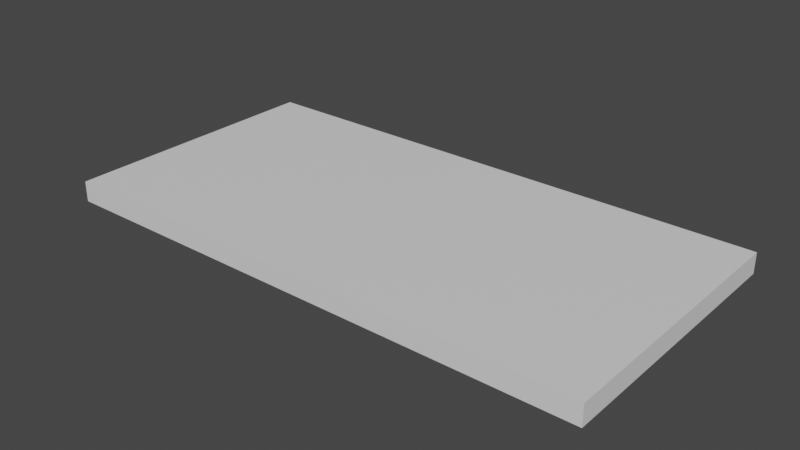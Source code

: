 # Source: tile_grass_80x40_A.blend  (saved by Blender 3.4.6; exported with 4.5.12 LTS)
import bpy
from mathutils import Matrix  # noqa: F401  (used for matrix-valued properties, if any)

bpy.ops.wm.read_factory_settings(use_empty=True)
scene = bpy.context.scene
scene.name = 'Scene'

# ---- collections
col_collection = bpy.data.collections.new('Collection'); scene.collection.children.link(col_collection)

# ---- materials (node trees are filled in below, after node groups)
mat_02___default_010 = bpy.data.materials.new('02___Default.010')
mat_02___default_010.use_transparent_shadow = False

# ---- material node trees
mat_02___default_010.use_nodes = True; mat_02___default_010.node_tree.nodes.clear()
_N = mat_02___default_010.node_tree.nodes; _L = mat_02___default_010.node_tree.links
n0 = _N.new('ShaderNodeBsdfPrincipled'); n0.name = 'Principled BSDF'; n0.location = (10, 300)
n0.distribution = 'GGX'
n0.subsurface_method = 'RANDOM_WALK_SKIN'
n0.inputs[3].default_value = 1.45
n0.inputs[27].default_value = (0.0, 0.0, 0.0, 1.0)
n0.inputs[28].default_value = 1.0
n1 = _N.new('ShaderNodeOutputMaterial'); n1.name = 'Material Output'; n1.location = (300, 300)
_L.new(n0.outputs[0], n1.inputs[0])
n1.is_active_output = True

# ---- world
world_world = bpy.data.worlds.new('World'); scene.world = world_world
world_world.use_nodes = True; world_world.node_tree.nodes.clear()
_N = world_world.node_tree.nodes; _L = world_world.node_tree.links
n0 = _N.new('ShaderNodeOutputWorld'); n0.name = 'World Output'; n0.location = (300, 300)
n1 = _N.new('ShaderNodeBackground'); n1.name = 'Background'; n1.location = (10, 300)
n1.inputs[0].default_value = (0.05088, 0.05088, 0.05088, 1.0)
_L.new(n1.outputs[0], n0.inputs[0])
n0.is_active_output = True
world_world.color = (0.05088, 0.05088, 0.05088)
world_world.use_sun_shadow = False
world_world.sun_shadow_jitter_overblur = 0.0

# ---- meshes
me_box001_010 = bpy.data.meshes.new('Box001.010')
me_box001_010.from_pydata([(-0.7874, -0.05906, -1.575), (-0.7874, 0.05906, -1.575), (0.7874, 0.05906, -1.575), (0.7874, -0.05906, -1.575), (-0.7874, -0.05906, 1.575), (0.7874, -0.05906, 1.575), (0.7874, 0.05906, 1.575), (-0.7874, 0.05906, 1.575)], [], [(0, 1, 2), (2, 3, 0), (4, 5, 6), (6, 7, 4), (0, 3, 5), (5, 4, 0), (3, 2, 6), (6, 5, 3), (2, 1, 7), (7, 6, 2), (1, 0, 4), (4, 7, 1)])
me_box001_010.polygons.foreach_set('use_smooth', [True] * 12)
_k = set([(0, 1), (0, 3), (0, 4), (1, 2), (1, 7), (2, 3), (2, 6), (3, 5), (4, 5), (4, 7), (5, 6), (6, 7)])
me_box001_010.attributes.new('sharp_edge', 'BOOLEAN', 'EDGE').data.foreach_set('value', [ (min(e.vertices), max(e.vertices)) in _k for e in me_box001_010.edges])
_uv = me_box001_010.uv_layers.new(name='UVMap')
_uv.uv.foreach_set('vector', [0.9691, 0.00022, 0.984, 0.00022, 0.984, 0.01532, 0.984, 0.01532, 0.9691, 0.01532, 0.9691, 0.00022, 0.9852, 0.000367, 0.9994, 0.000367, 0.9994, 0.01542, 0.9994, 0.01542, 0.9852, 0.01542, 0.9852, 0.000367, 0.9999, 0.000101, 0.9999, 0.01544, 0.9846, 0.01544, 0.9846, 0.01544, 0.9846, 0.000101, 0.9999, 0.000101, 0.9846, 0.000215, 0.9999, 0.000215, 0.9999, 0.01535, 0.9999, 0.01535, 0.9846, 0.01544, 0.9846, 0.000215, 0.001852, 0.01001, 0.3352, 0.01001, 0.3352, 0.6767, 0.3352, 0.6767, 0.001852, 0.6767, 0.001852, 0.01001, 0.9847, 0.000198, 0.9996, 0.000198, 0.9996, 0.01522, 0.9996, 0.01522, 0.9847, 0.01522, 0.9847, 0.000198])
me_box001_010.materials.append(mat_02___default_010)
me_box001_010.update()
me_box001_010.normals_split_custom_set([tuple(v) for v in zip(*[iter([0.0, 0.0, -1.0, 0.0, 0.0, -1.0, 0.0, 0.0, -1.0, 0.0, 0.0, -1.0, 0.0, 0.0, -1.0, 0.0, 0.0, -1.0, 0.0, 0.0, 1.0, 0.0, 0.0, 1.0, 0.0, 0.0, 1.0, 0.0, 0.0, 1.0, 0.0, 0.0, 1.0, 0.0, 0.0, 1.0, 0.0, -1.0, 0.0, 0.0, -1.0, 0.0, 0.0, -1.0, 0.0, 0.0, -1.0, 0.0, 0.0, -1.0, 0.0, 0.0, -1.0, 0.0, 1.0, 0.0, 0.0, 1.0, 0.0, 0.0, 1.0, 0.0, 0.0, 1.0, 0.0, 0.0, 1.0, 0.0, 0.0, 1.0, 0.0, 0.0, 0.0, 1.0, 0.0, 0.0, 1.0, 0.0, 0.0, 1.0, 0.0, 0.0, 1.0, 0.0, 0.0, 1.0, 0.0, 0.0, 1.0, 0.0, -1.0, 0.0, 0.0, -1.0, 0.0, 0.0, -1.0, 0.0, 0.0, -1.0, 0.0, 0.0, -1.0, 0.0, 0.0, -1.0, 0.0, 0.0])] * 3)])

# ---- objects
ob_box001_010 = bpy.data.objects.new('Box001.010', me_box001_010)

# ---- transforms, parenting, visibility, modifiers, constraints
ob_box001_010.location = (0.0, 0.0, 0.0)
ob_box001_010.rotation_euler = (1.571, -0.0, 1.571)

# ---- collection membership
col_collection.objects.link(ob_box001_010)

# ---- scene / render settings (as saved in the file)
scene.frame_start = 1; scene.frame_end = 250; scene.frame_set(1)
scene.render.engine = 'BLENDER_EEVEE_NEXT'
scene.cycles.sampling_pattern = 'TABULATED_SOBOL'
scene.cycles.use_light_tree = False
scene.view_settings.view_transform = 'Filmic'
bpy.context.view_layer.update()

# ---- added for rendering (the .blend has no active camera and no usable light): camera, sun
cam_auto = bpy.data.cameras.new('AutoCamera')
cam_auto.lens = 50.0
cam_auto.sensor_width = 36.0
cam_auto.clip_end = 1000.0
ob_auto_camera = bpy.data.objects.new('AutoCamera', cam_auto)
scene.collection.objects.link(ob_auto_camera)
ob_auto_camera.location = (3.25988, -3.91186, 2.6079)
ob_auto_camera.rotation_euler = (1.09748, -7.21219e-08, 0.694738)
scene.camera = ob_auto_camera
light_auto_sun = bpy.data.lights.new('AutoSun', 'SUN')
light_auto_sun.energy = 3.0
light_auto_sun.angle = 0.0523599
ob_auto_sun = bpy.data.objects.new('AutoSun', light_auto_sun)
scene.collection.objects.link(ob_auto_sun)
ob_auto_sun.rotation_euler = (0.872665, 0.174533, 0.523599)
bpy.context.view_layer.update()
